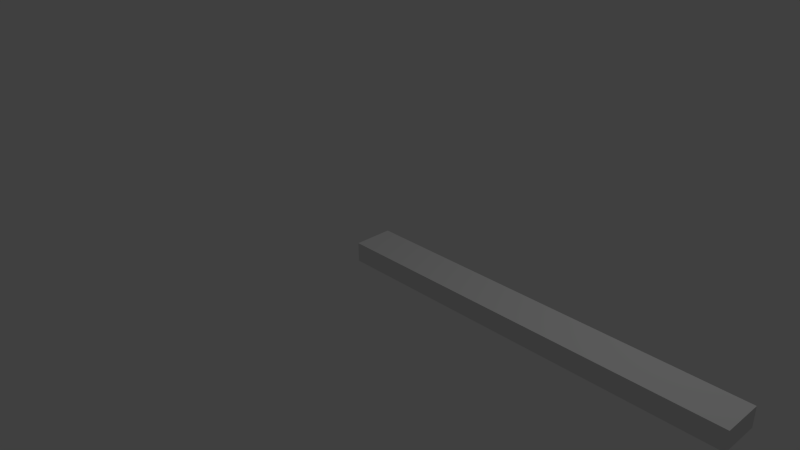 # Source: 0_5x5.blend  (saved by Blender 2.66.1; exported with 4.5.12 LTS)
import bpy
from mathutils import Matrix  # noqa: F401  (used for matrix-valued properties, if any)

bpy.ops.wm.read_factory_settings(use_empty=True)
scene = bpy.context.scene
scene.name = 'Scene'

# ---- collections
col_collection_1 = bpy.data.collections.new('Collection 1'); scene.collection.children.link(col_collection_1)

# ---- materials (node trees are filled in below, after node groups)
mat_material = bpy.data.materials.new('Material')
mat_material.alpha_threshold = 0.0
mat_material.use_transparent_shadow = False
mat_material.roughness = 0.5
mat_material.line_color = (0.0, 0.0, 0.0, 1.0)

# ---- material node trees

# ---- world
world_world = bpy.data.worlds.new('World'); scene.world = world_world
world_world.color = (0.05088, 0.05088, 0.05088)
world_world.use_sun_shadow = False
world_world.sun_shadow_jitter_overblur = 0.0
world_world.cycles.sampling_method = 'MANUAL'
world_world.cycles.sample_map_resolution = 256

# ---- cameras
cam_camera = bpy.data.cameras.new('Camera')
cam_camera.clip_end = 100.0
cam_camera.lens = 35.0
cam_camera.sensor_width = 32.0
cam_camera.sensor_height = 18.0
cam_camera.ortho_scale = 7.314
cam_camera.dof.focus_distance = 0.0
cam_camera.dof.aperture_fstop = 128.0

# ---- lights
light_lamp = bpy.data.lights.new('Lamp', 'POINT')
light_lamp.transmission_factor = 0.0
light_lamp.cutoff_distance = 30.0
light_lamp.energy = 100.0
light_lamp.shadow_buffer_clip_start = 1.001
light_lamp.shadow_soft_size = 0.1
light_lamp.shadow_maximum_resolution = 0.006
light_lamp.use_absolute_resolution = True
light_lamp.cycles.use_multiple_importance_sampling = False

# ---- meshes
me_cube = bpy.data.meshes.new('Cube')
me_cube.from_pydata([(5.0, 0.25, 0.0), (5.0, -0.25, 0.0), (0.0, -0.25, 0.0), (3.576e-07, 0.25, 0.0), (5.0, 0.25, 0.25), (5.0, -0.25, 0.25), (-4.768e-07, -0.25, 0.25), (0.0, 0.25, 0.25)], [], [(0, 1, 2, 3), (4, 7, 6, 5), (0, 4, 5, 1), (1, 5, 6, 2), (2, 6, 7, 3), (4, 0, 3, 7)])
me_cube.materials.append(mat_material)
me_cube.use_remesh_preserve_volume = False
me_cube.use_remesh_preserve_attributes = False
me_cube.use_mirror_vertex_groups = False
me_cube.auto_texspace = False
me_cube.update()

# ---- objects
ob_cube = bpy.data.objects.new('Cube', me_cube)
ob_lamp = bpy.data.objects.new('Lamp', light_lamp)
ob_camera = bpy.data.objects.new('Camera', cam_camera)

# ---- transforms, parenting, visibility, modifiers, constraints
ob_cube.location = (0.0, 0.0, 0.0)
ob_cube.lock_rotations_4d = False
ob_cube.empty_display_type = 'ARROWS'
ob_cube.show_texture_space = True
ob_cube.lineart.crease_threshold = 0.0
ob_lamp.location = (4.076, 1.005, 5.904)
ob_lamp.rotation_euler = (0.6503, 0.05522, 1.866)
ob_lamp.lock_rotations_4d = False
ob_lamp.empty_display_type = 'ARROWS'
ob_lamp.color = (0.0, 0.0, 0.0, 0.0)
ob_lamp.lineart.crease_threshold = 0.0
ob_camera.location = (7.481, -6.508, 5.344)
ob_camera.rotation_euler = (1.109, 0.01082, 0.8149)
ob_camera.lock_rotations_4d = False
ob_camera.empty_display_type = 'ARROWS'
ob_camera.color = (0.0, 0.0, 0.0, 0.0)
ob_camera.display_type = 'WIRE'
ob_camera.lineart.crease_threshold = 0.0

# ---- collection membership
col_collection_1.objects.link(ob_cube)
col_collection_1.objects.link(ob_lamp)
col_collection_1.objects.link(ob_camera)

# ---- scene / render settings (as saved in the file)
scene.camera = ob_camera
scene.frame_start = 1; scene.frame_end = 250; scene.frame_set(1)
scene.render.engine = 'BLENDER_EEVEE_NEXT'
scene.render.image_settings.color_mode = 'RGB'
scene.render.image_settings.compression = 90
scene.render.resolution_percentage = 50
scene.render.dither_intensity = 0.0
scene.render.bake_margin = 2
scene.cycles.use_denoising = False
scene.cycles.samples = 10
scene.cycles.sampling_pattern = 'TABULATED_SOBOL'
scene.cycles.light_sampling_threshold = 0.0
scene.cycles.use_adaptive_sampling = False
scene.cycles.use_light_tree = False
scene.cycles.blur_glossy = 0.0
scene.cycles.volume_bounces = 1
scene.cycles.pixel_filter_type = 'GAUSSIAN'
scene.cycles.sample_clamp_indirect = 0.0
scene.view_settings.view_transform = 'Standard'
bpy.context.view_layer.update()
